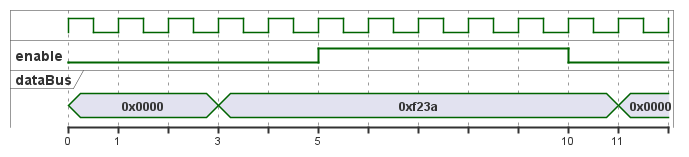

The diagram above was rendered by PlantUML. Its source (embedded in the PNG):
@startuml
clock clk with period 1
binary "enable" as EN
concise "dataBus" as db

@0 as :start
@5 as :en_high 
@10 as :en_low
@:en_high-2 as :en_highMinus2

@:start
EN is low
db is "0x0000"

@:en_high
EN is high

@:en_low
EN is low

@:en_highMinus2
db is "0xf23a"

@:en_high+6
db is "0x0000"
@enduml